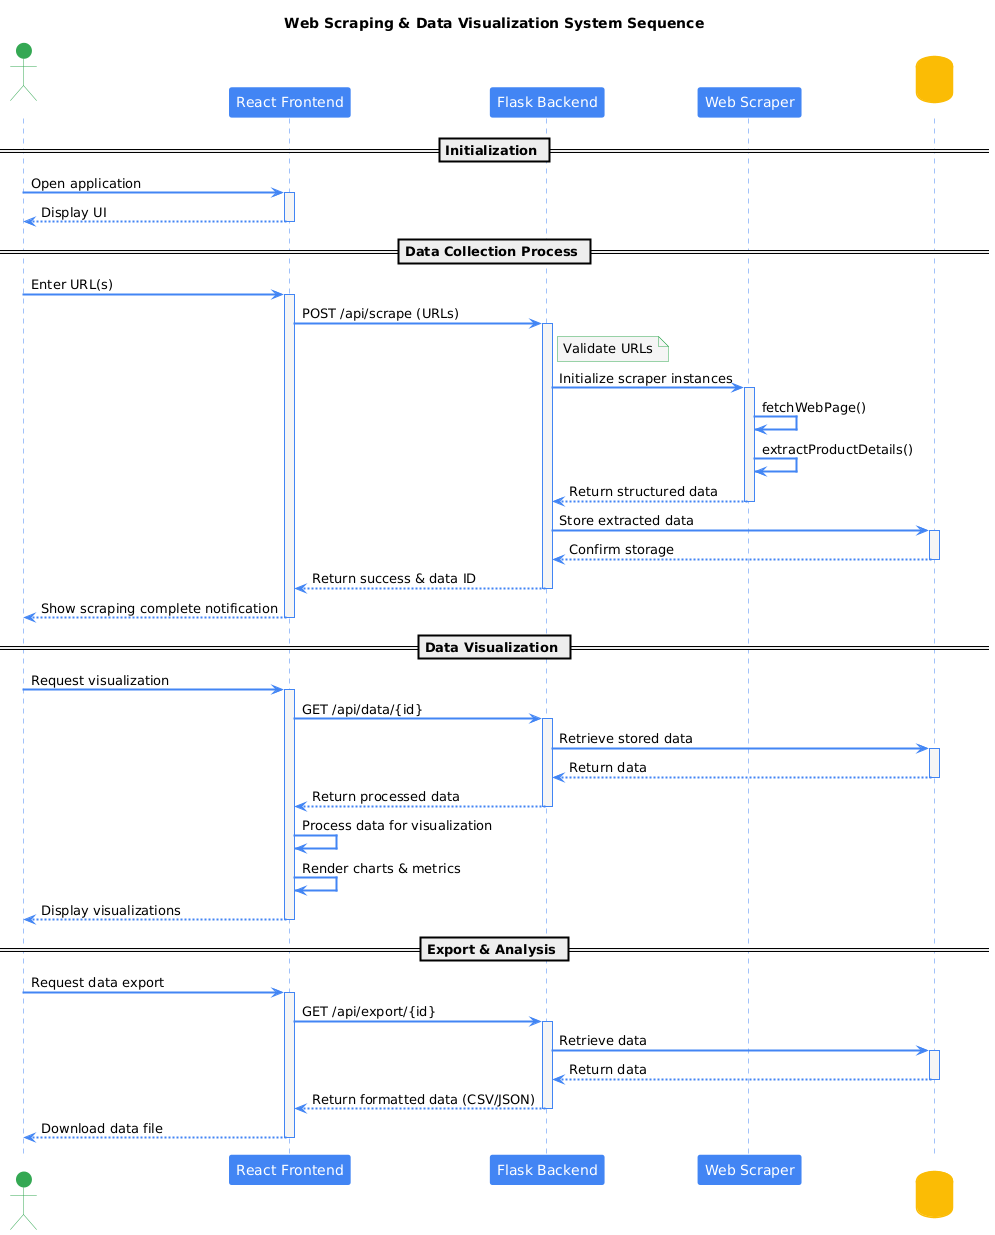

The diagram above was rendered by PlantUML. Its source (embedded in the PNG):
@startuml
skinparam backgroundColor #FFFFFF
skinparam sequenceArrowThickness 2

skinparam sequence {
  GroupBackgroundColor #F5F5F5
  GroupBorderColor #34A853
  ArrowColor #4285F4
}

skinparam SequenceLifeLineBorderColor #4285F4
skinparam SequenceLifeLineBackgroundColor #F5F5F5

skinparam participant {
  BackgroundColor #4285F4
  BorderColor #4285F4
  FontColor #FFFFFF
}

skinparam actor {
  BackgroundColor #34A853
  BorderColor #34A853
  FontColor #FFFFFF
}

skinparam database {
  BackgroundColor #FBBC05
  BorderColor #FBBC05
  FontColor #FFFFFF
}

skinparam note {
  BackgroundColor #F5F5F5
  BorderColor #34A853
  FontColor #000000
}

actor "User" as user
participant "React Frontend" as frontend
participant "Flask Backend" as backend
participant "Web Scraper" as scraper
database "Data Storage" as storage

title <b>Web Scraping & Data Visualization System Sequence</b>

== Initialization ==

user -> frontend: Open application
activate frontend
frontend --> user: Display UI
deactivate frontend

== Data Collection Process ==

user -> frontend: Enter URL(s)
activate frontend
frontend -> backend: POST /api/scrape (URLs)
activate backend
note right of backend: Validate URLs

backend -> scraper: Initialize scraper instances
activate scraper
scraper -> scraper: fetchWebPage()
scraper -> scraper: extractProductDetails()
scraper --> backend: Return structured data
deactivate scraper

backend -> storage: Store extracted data
activate storage
storage --> backend: Confirm storage
deactivate storage

backend --> frontend: Return success & data ID
deactivate backend

frontend --> user: Show scraping complete notification
deactivate frontend

== Data Visualization ==

user -> frontend: Request visualization
activate frontend
frontend -> backend: GET /api/data/{id}
activate backend
backend -> storage: Retrieve stored data
activate storage
storage --> backend: Return data
deactivate storage
backend --> frontend: Return processed data
deactivate backend

frontend -> frontend: Process data for visualization
frontend -> frontend: Render charts & metrics
frontend --> user: Display visualizations
deactivate frontend

== Export & Analysis ==

user -> frontend: Request data export
activate frontend
frontend -> backend: GET /api/export/{id}
activate backend
backend -> storage: Retrieve data
activate storage
storage --> backend: Return data
deactivate storage
backend --> frontend: Return formatted data (CSV/JSON)
deactivate backend
frontend --> user: Download data file
deactivate frontend
@enduml